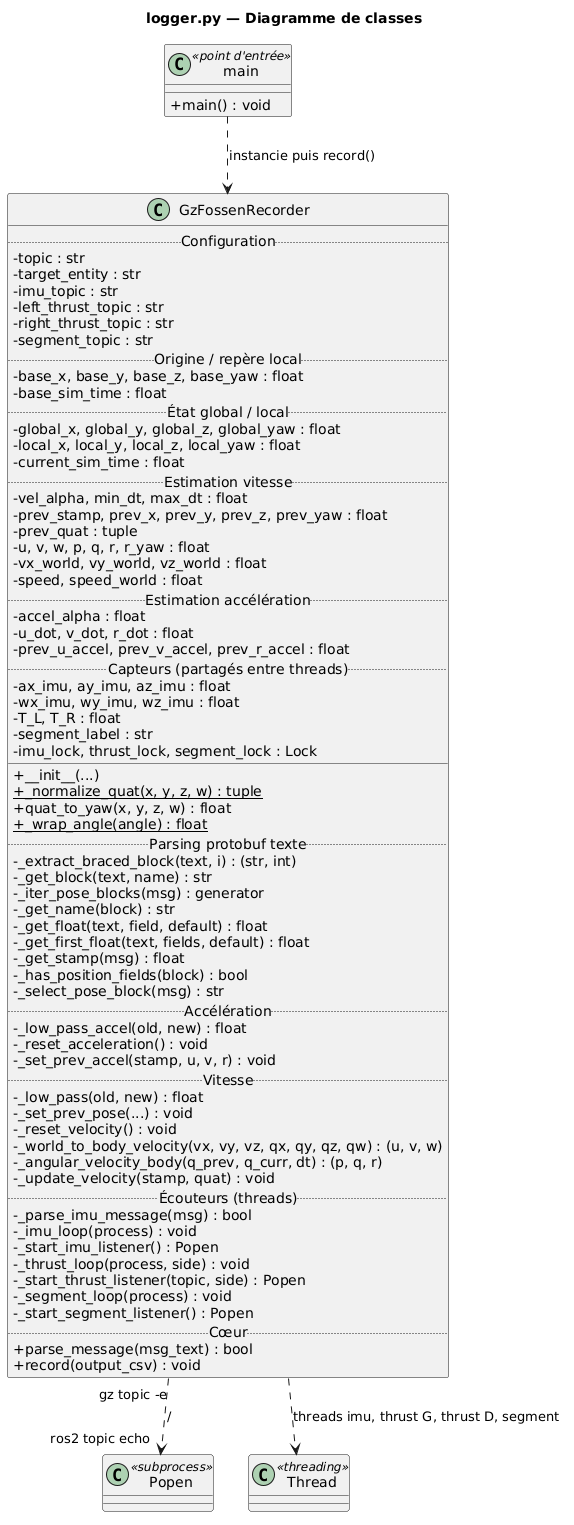

The diagram above was rendered by PlantUML. Its source (embedded in the PNG):
@startuml
skinparam classAttributeIconSize 0
title logger.py — Diagramme de classes

class GzFossenRecorder {
  .. Configuration ..
  - topic : str
  - target_entity : str
  - imu_topic : str
  - left_thrust_topic : str
  - right_thrust_topic : str
  - segment_topic : str
  .. Origine / repère local ..
  - base_x, base_y, base_z, base_yaw : float
  - base_sim_time : float
  .. État global / local ..
  - global_x, global_y, global_z, global_yaw : float
  - local_x, local_y, local_z, local_yaw : float
  - current_sim_time : float
  .. Estimation vitesse ..
  - vel_alpha, min_dt, max_dt : float
  - prev_stamp, prev_x, prev_y, prev_z, prev_yaw : float
  - prev_quat : tuple
  - u, v, w, p, q, r, r_yaw : float
  - vx_world, vy_world, vz_world : float
  - speed, speed_world : float
  .. Estimation accélération ..
  - accel_alpha : float
  - u_dot, v_dot, r_dot : float
  - prev_u_accel, prev_v_accel, prev_r_accel : float
  .. Capteurs (partagés entre threads) ..
  - ax_imu, ay_imu, az_imu : float
  - wx_imu, wy_imu, wz_imu : float
  - T_L, T_R : float
  - segment_label : str
  - imu_lock, thrust_lock, segment_lock : Lock
  __
  + __init__(...)
  + {static} _normalize_quat(x, y, z, w) : tuple
  + quat_to_yaw(x, y, z, w) : float
  + {static} _wrap_angle(angle) : float
  .. Parsing protobuf texte ..
  - _extract_braced_block(text, i) : (str, int)
  - _get_block(text, name) : str
  - _iter_pose_blocks(msg) : generator
  - _get_name(block) : str
  - _get_float(text, field, default) : float
  - _get_first_float(text, fields, default) : float
  - _get_stamp(msg) : float
  - _has_position_fields(block) : bool
  - _select_pose_block(msg) : str
  .. Accélération ..
  - _low_pass_accel(old, new) : float
  - _reset_acceleration() : void
  - _set_prev_accel(stamp, u, v, r) : void
  .. Vitesse ..
  - _low_pass(old, new) : float
  - _set_prev_pose(...) : void
  - _reset_velocity() : void
  - _world_to_body_velocity(vx, vy, vz, qx, qy, qz, qw) : (u, v, w)
  - _angular_velocity_body(q_prev, q_curr, dt) : (p, q, r)
  - _update_velocity(stamp, quat) : void
  .. Écouteurs (threads) ..
  - _parse_imu_message(msg) : bool
  - _imu_loop(process) : void
  - _start_imu_listener() : Popen
  - _thrust_loop(process, side) : void
  - _start_thrust_listener(topic, side) : Popen
  - _segment_loop(process) : void
  - _start_segment_listener() : Popen
  .. Cœur ..
  + parse_message(msg_text) : bool
  + record(output_csv) : void
}

class main <<point d'entrée>> {
  + main() : void
}

class Popen <<subprocess>>
class Thread <<threading>>

main ..> GzFossenRecorder : instancie puis record()
GzFossenRecorder ..> Popen : "gz topic -e" / "ros2 topic echo"
GzFossenRecorder ..> Thread : threads imu, thrust G, thrust D, segment
@enduml